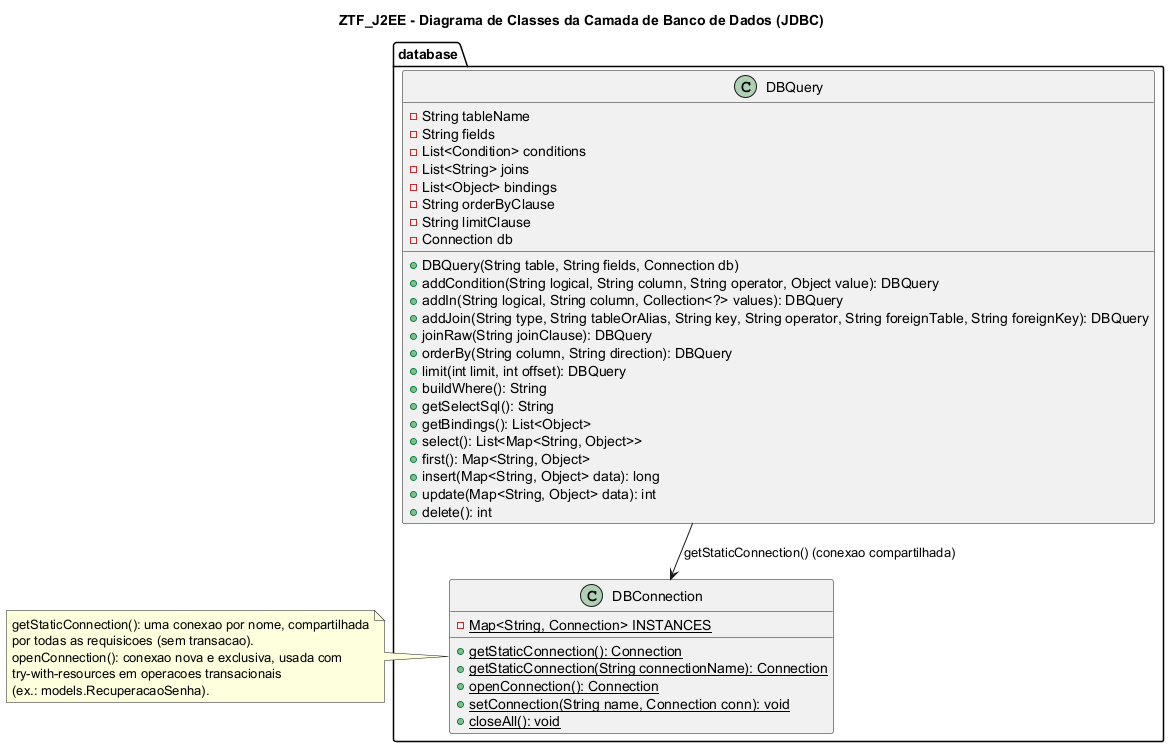

The diagram above was rendered by PlantUML. Its source (embedded in the PNG):
@startuml DBQuery
!pragma layout smetana
title ZTF_J2EE - Diagrama de Classes da Camada de Banco de Dados (JDBC)

package "database" {
    class DBConnection {
        - {static} Map<String, Connection> INSTANCES
        + {static} getStaticConnection(): Connection
        + {static} getStaticConnection(String connectionName): Connection
        + {static} openConnection(): Connection
        + {static} setConnection(String name, Connection conn): void
        + {static} closeAll(): void
    }

    class DBQuery {
        - String tableName
        - String fields
        - List<Condition> conditions
        - List<String> joins
        - List<Object> bindings
        - String orderByClause
        - String limitClause
        - Connection db
        + DBQuery(String table, String fields, Connection db)
        + addCondition(String logical, String column, String operator, Object value): DBQuery
        + addIn(String logical, String column, Collection<?> values): DBQuery
        + addJoin(String type, String tableOrAlias, String key, String operator, String foreignTable, String foreignKey): DBQuery
        + joinRaw(String joinClause): DBQuery
        + orderBy(String column, String direction): DBQuery
        + limit(int limit, int offset): DBQuery
        + buildWhere(): String
        + getSelectSql(): String
        + getBindings(): List<Object>
        + select(): List<Map<String, Object>>
        + first(): Map<String, Object>
        + insert(Map<String, Object> data): long
        + update(Map<String, Object> data): int
        + delete(): int
    }
}

DBQuery --> DBConnection : getStaticConnection() (conexao compartilhada)

note right of DBConnection
  getStaticConnection(): uma conexao por nome, compartilhada
  por todas as requisicoes (sem transacao).
  openConnection(): conexao nova e exclusiva, usada com
  try-with-resources em operacoes transacionais
  (ex.: models.RecuperacaoSenha).
end note
@enduml